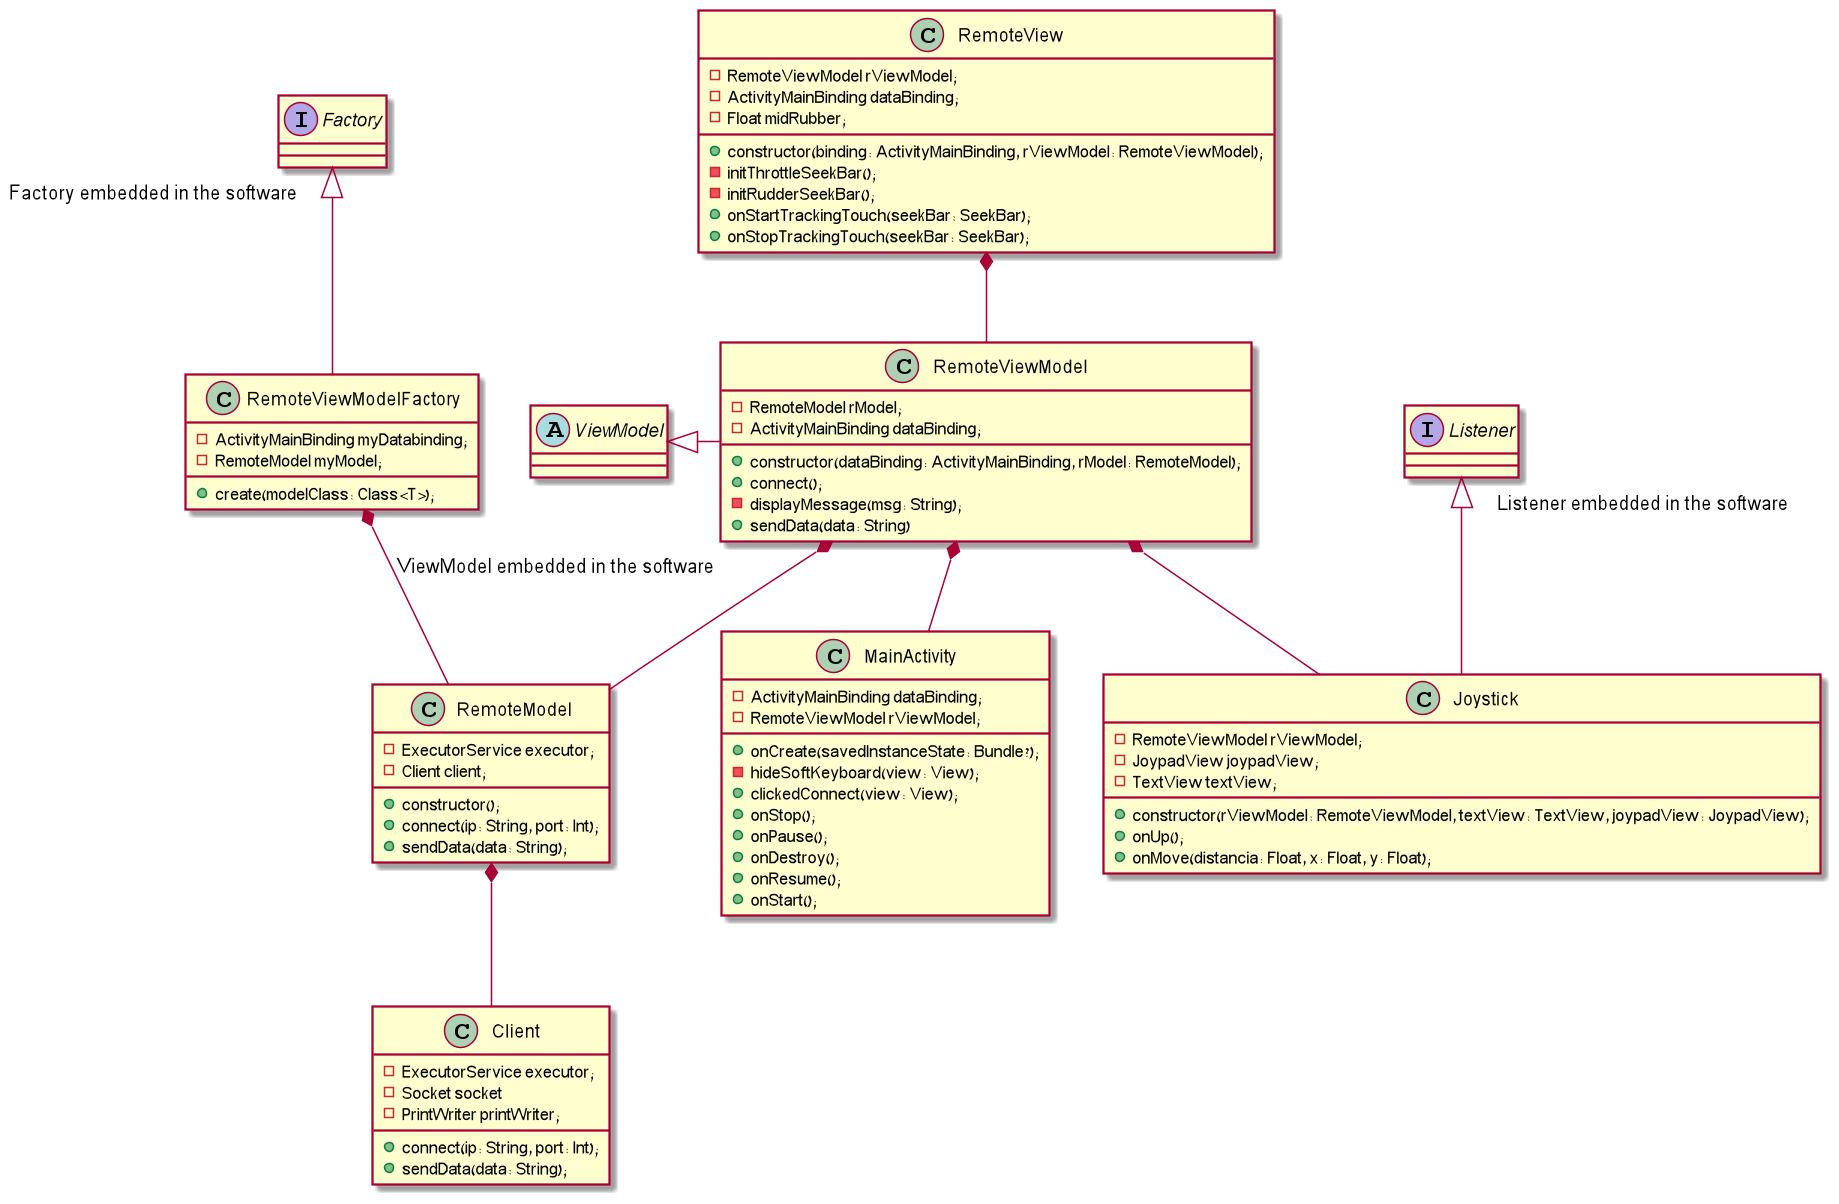

The diagram above was rendered by PlantUML. Its source (embedded in the PNG):
@startuml

class RemoteModel {
    - ExecutorService executor;
    - Client client;
    + constructor();
    + connect(ip: String, port: Int);
    + sendData(data: String);
}
abstract class ViewModel{}
class Client {
    -  ExecutorService executor;
    - Socket socket
    - PrintWriter printWriter;
    + connect(ip: String, port: Int);
    + sendData(data: String);
}

class RemoteView {
    - RemoteViewModel rViewModel;
    - ActivityMainBinding dataBinding;
    - Float midRubber;
    + constructor(binding: ActivityMainBinding, rViewModel: RemoteViewModel);
    - initThrottleSeekBar();
    - initRudderSeekBar();
    + onStartTrackingTouch(seekBar: SeekBar);
    + onStopTrackingTouch(seekBar: SeekBar);
}
class RemoteViewModel{
    - RemoteModel rModel;
    - ActivityMainBinding dataBinding;
    + constructor(dataBinding: ActivityMainBinding, rModel: RemoteModel);
    + connect();
    - displayMessage(msg: String);
    + sendData(data: String)
}

class Joystick{
    - RemoteViewModel rViewModel;
    - JoypadView joypadView;
    - TextView textView;
    + constructor(rViewModel: RemoteViewModel, textView: TextView, joypadView: JoypadView);
    + onUp();
    + onMove(distancia: Float, x: Float, y: Float);
}
class MainActivity{
    - ActivityMainBinding dataBinding;
    - RemoteViewModel rViewModel;
    + onCreate(savedInstanceState: Bundle?);
    - hideSoftKeyboard(view: View);
    + clickedConnect(view: View);
    + onStop();
    + onPause();
    + onDestroy();
    + onResume();
    + onStart();
}
class RemoteViewModelFactory{
    - ActivityMainBinding myDatabinding;
    - RemoteModel myModel;
    + create(modelClass: Class<T>);
}
interface Factory{

}
interface Listener{
}
RemoteViewModelFactory *-- RemoteModel
ViewModel "ViewModel embedded in the software" <|-  RemoteViewModel
RemoteViewModel *-- MainActivity
RemoteViewModel *-- Joystick
RemoteViewModel *-- RemoteModel
RemoteModel *-- Client
RemoteView *-- RemoteViewModel
Factory "Factory embedded in the software" <|--  RemoteViewModelFactory
Listener "Listener embedded in the software" <|--  Joystick
@enduml